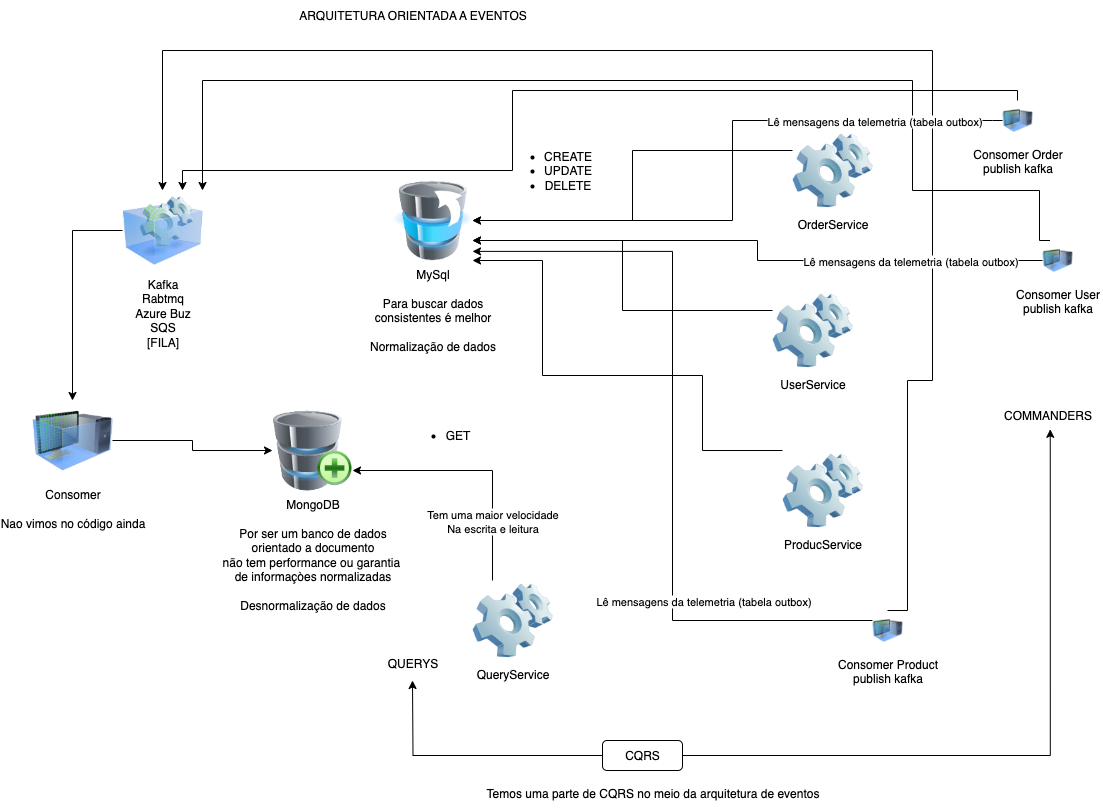

The diagram above was exported from draw.io. Its source (the exported page's mxGraphModel, read from the mxfile embedded in the PNG):
<mxGraphModel dx="2320" dy="1568" grid="1" gridSize="10" guides="1" tooltips="1" connect="1" arrows="1" fold="1" page="1" pageScale="1" pageWidth="1169" pageHeight="827" math="0" shadow="0">
  <root>
    <mxCell id="0" />
    <mxCell id="1" parent="0" />
    <mxCell id="N6no5obqSvC48Weo5BZf-12" style="edgeStyle=orthogonalEdgeStyle;rounded=0;orthogonalLoop=1;jettySize=auto;html=1;exitX=0;exitY=0.25;exitDx=0;exitDy=0;entryX=1;entryY=0.75;entryDx=0;entryDy=0;" edge="1" parent="1" source="N6no5obqSvC48Weo5BZf-1" target="N6no5obqSvC48Weo5BZf-7">
      <mxGeometry relative="1" as="geometry" />
    </mxCell>
    <mxCell id="N6no5obqSvC48Weo5BZf-1" value="UserService" style="image;html=1;image=img/lib/clip_art/computers/Software_128x128.png" vertex="1" parent="1">
      <mxGeometry x="600" y="160" width="80" height="80" as="geometry" />
    </mxCell>
    <mxCell id="N6no5obqSvC48Weo5BZf-13" style="edgeStyle=orthogonalEdgeStyle;rounded=0;orthogonalLoop=1;jettySize=auto;html=1;exitX=0;exitY=0;exitDx=0;exitDy=0;entryX=1;entryY=1;entryDx=0;entryDy=0;" edge="1" parent="1" source="N6no5obqSvC48Weo5BZf-4" target="N6no5obqSvC48Weo5BZf-7">
      <mxGeometry relative="1" as="geometry">
        <Array as="points">
          <mxPoint x="530" y="320" />
          <mxPoint x="530" y="245" />
          <mxPoint x="370" y="245" />
          <mxPoint x="370" y="130" />
        </Array>
      </mxGeometry>
    </mxCell>
    <mxCell id="N6no5obqSvC48Weo5BZf-4" value="ProducService" style="image;html=1;image=img/lib/clip_art/computers/Software_128x128.png" vertex="1" parent="1">
      <mxGeometry x="610" y="320" width="80" height="80" as="geometry" />
    </mxCell>
    <mxCell id="N6no5obqSvC48Weo5BZf-11" style="edgeStyle=orthogonalEdgeStyle;rounded=0;orthogonalLoop=1;jettySize=auto;html=1;exitX=0;exitY=0.25;exitDx=0;exitDy=0;" edge="1" parent="1" source="N6no5obqSvC48Weo5BZf-5" target="N6no5obqSvC48Weo5BZf-7">
      <mxGeometry relative="1" as="geometry" />
    </mxCell>
    <mxCell id="N6no5obqSvC48Weo5BZf-5" value="OrderService" style="image;html=1;image=img/lib/clip_art/computers/Software_128x128.png" vertex="1" parent="1">
      <mxGeometry x="620" width="80" height="80" as="geometry" />
    </mxCell>
    <mxCell id="N6no5obqSvC48Weo5BZf-9" style="edgeStyle=orthogonalEdgeStyle;rounded=0;orthogonalLoop=1;jettySize=auto;html=1;exitX=0.25;exitY=0;exitDx=0;exitDy=0;entryX=1;entryY=0.75;entryDx=0;entryDy=0;" edge="1" parent="1" source="N6no5obqSvC48Weo5BZf-6" target="N6no5obqSvC48Weo5BZf-8">
      <mxGeometry relative="1" as="geometry" />
    </mxCell>
    <mxCell id="N6no5obqSvC48Weo5BZf-10" value="Tem uma maior velocidade&lt;div&gt;Na escrita e leitura&lt;/div&gt;" style="edgeLabel;html=1;align=center;verticalAlign=middle;resizable=0;points=[];" vertex="1" connectable="0" parent="N6no5obqSvC48Weo5BZf-9">
      <mxGeometry x="-0.192" y="1" relative="1" as="geometry">
        <mxPoint y="41" as="offset" />
      </mxGeometry>
    </mxCell>
    <mxCell id="N6no5obqSvC48Weo5BZf-6" value="QueryService" style="image;html=1;image=img/lib/clip_art/computers/Software_128x128.png" vertex="1" parent="1">
      <mxGeometry x="300" y="450" width="80" height="80" as="geometry" />
    </mxCell>
    <mxCell id="N6no5obqSvC48Weo5BZf-7" value="MySql&lt;div&gt;&lt;br&gt;&lt;/div&gt;&lt;div&gt;Para buscar dados&lt;/div&gt;&lt;div&gt;consistentes é melhor&lt;br&gt;&lt;br&gt;Normalização de dados&lt;/div&gt;" style="image;html=1;image=img/lib/clip_art/computers/Database_Move_Stack_128x128.png" vertex="1" parent="1">
      <mxGeometry x="220" y="50" width="80" height="80" as="geometry" />
    </mxCell>
    <mxCell id="N6no5obqSvC48Weo5BZf-8" value="MongoDB&lt;div&gt;&lt;br&gt;&lt;/div&gt;&lt;div&gt;Por ser um banco de dados&lt;/div&gt;&lt;div&gt;orientado a documento&lt;/div&gt;&lt;div&gt;não tem performance ou garantia&amp;nbsp;&lt;/div&gt;&lt;div&gt;de informaçòes normalizadas&lt;br&gt;&lt;br&gt;Desnormalização de dados&lt;/div&gt;" style="image;html=1;image=img/lib/clip_art/computers/Database_Add_128x128.png" vertex="1" parent="1">
      <mxGeometry x="100" y="280" width="80" height="80" as="geometry" />
    </mxCell>
    <mxCell id="N6no5obqSvC48Weo5BZf-32" style="edgeStyle=orthogonalEdgeStyle;rounded=0;orthogonalLoop=1;jettySize=auto;html=1;exitX=0;exitY=0.5;exitDx=0;exitDy=0;" edge="1" parent="1" source="N6no5obqSvC48Weo5BZf-14" target="N6no5obqSvC48Weo5BZf-31">
      <mxGeometry relative="1" as="geometry" />
    </mxCell>
    <mxCell id="N6no5obqSvC48Weo5BZf-14" value="Kafka&lt;div&gt;Rabtmq&lt;br&gt;Azure Buz&lt;br&gt;SQS&lt;/div&gt;&lt;div&gt;[FILA]&lt;/div&gt;&lt;div&gt;&lt;br&gt;&lt;/div&gt;" style="image;html=1;image=img/lib/clip_art/computers/Virtual_Application_128x128.png" vertex="1" parent="1">
      <mxGeometry x="-50" y="60" width="80" height="80" as="geometry" />
    </mxCell>
    <mxCell id="N6no5obqSvC48Weo5BZf-15" value="&lt;ul&gt;&lt;li&gt;CREATE&lt;/li&gt;&lt;li&gt;UPDATE&lt;/li&gt;&lt;li&gt;DELETE&lt;/li&gt;&lt;/ul&gt;" style="text;html=1;align=center;verticalAlign=middle;resizable=0;points=[];autosize=1;strokeColor=none;fillColor=none;" vertex="1" parent="1">
      <mxGeometry x="320" width="110" height="80" as="geometry" />
    </mxCell>
    <mxCell id="N6no5obqSvC48Weo5BZf-16" value="&lt;ul&gt;&lt;li&gt;GET&lt;/li&gt;&lt;/ul&gt;" style="text;html=1;align=center;verticalAlign=middle;resizable=0;points=[];autosize=1;strokeColor=none;fillColor=none;" vertex="1" parent="1">
      <mxGeometry x="220" y="280" width="90" height="50" as="geometry" />
    </mxCell>
    <mxCell id="N6no5obqSvC48Weo5BZf-18" style="edgeStyle=orthogonalEdgeStyle;rounded=0;orthogonalLoop=1;jettySize=auto;html=1;exitX=0;exitY=0.5;exitDx=0;exitDy=0;" edge="1" parent="1" source="N6no5obqSvC48Weo5BZf-17">
      <mxGeometry relative="1" as="geometry">
        <mxPoint x="240" y="550" as="targetPoint" />
      </mxGeometry>
    </mxCell>
    <mxCell id="N6no5obqSvC48Weo5BZf-20" style="edgeStyle=orthogonalEdgeStyle;rounded=0;orthogonalLoop=1;jettySize=auto;html=1;exitX=1;exitY=0.5;exitDx=0;exitDy=0;entryX=0.525;entryY=0.96;entryDx=0;entryDy=0;entryPerimeter=0;" edge="1" parent="1" source="N6no5obqSvC48Weo5BZf-17" target="N6no5obqSvC48Weo5BZf-21">
      <mxGeometry relative="1" as="geometry">
        <mxPoint x="760" y="210" as="targetPoint" />
      </mxGeometry>
    </mxCell>
    <mxCell id="N6no5obqSvC48Weo5BZf-17" value="CQRS" style="rounded=1;whiteSpace=wrap;html=1;" vertex="1" parent="1">
      <mxGeometry x="430" y="610" width="80" height="30" as="geometry" />
    </mxCell>
    <mxCell id="N6no5obqSvC48Weo5BZf-19" value="QUERYS" style="text;html=1;align=center;verticalAlign=middle;resizable=0;points=[];autosize=1;strokeColor=none;fillColor=none;" vertex="1" parent="1">
      <mxGeometry x="205" y="518" width="70" height="30" as="geometry" />
    </mxCell>
    <mxCell id="N6no5obqSvC48Weo5BZf-21" value="COMMANDERS" style="text;html=1;align=center;verticalAlign=middle;resizable=0;points=[];autosize=1;strokeColor=none;fillColor=none;" vertex="1" parent="1">
      <mxGeometry x="820" y="270" width="110" height="30" as="geometry" />
    </mxCell>
    <mxCell id="N6no5obqSvC48Weo5BZf-22" value="ARQUITETURA ORIENTADA A EVENTOS" style="text;html=1;align=center;verticalAlign=middle;resizable=0;points=[];autosize=1;strokeColor=none;fillColor=none;" vertex="1" parent="1">
      <mxGeometry x="115" y="-130" width="250" height="30" as="geometry" />
    </mxCell>
    <mxCell id="N6no5obqSvC48Weo5BZf-23" value="Temos uma parte de CQRS no meio da arquitetura de eventos" style="text;html=1;align=center;verticalAlign=middle;resizable=0;points=[];autosize=1;strokeColor=none;fillColor=none;" vertex="1" parent="1">
      <mxGeometry x="300" y="648" width="360" height="30" as="geometry" />
    </mxCell>
    <mxCell id="N6no5obqSvC48Weo5BZf-28" style="edgeStyle=orthogonalEdgeStyle;rounded=0;orthogonalLoop=1;jettySize=auto;html=1;exitX=0.5;exitY=0;exitDx=0;exitDy=0;entryX=0.75;entryY=0;entryDx=0;entryDy=0;" edge="1" parent="1" source="N6no5obqSvC48Weo5BZf-35" target="N6no5obqSvC48Weo5BZf-14">
      <mxGeometry relative="1" as="geometry">
        <mxPoint x="670" y="92.5" as="sourcePoint" />
        <Array as="points">
          <mxPoint x="845" y="-40" />
          <mxPoint x="340" y="-40" />
          <mxPoint x="340" y="40" />
          <mxPoint x="10" y="40" />
        </Array>
      </mxGeometry>
    </mxCell>
    <mxCell id="N6no5obqSvC48Weo5BZf-29" style="edgeStyle=orthogonalEdgeStyle;rounded=0;orthogonalLoop=1;jettySize=auto;html=1;exitX=0.25;exitY=0;exitDx=0;exitDy=0;entryX=1;entryY=0;entryDx=0;entryDy=0;" edge="1" parent="1" source="N6no5obqSvC48Weo5BZf-36" target="N6no5obqSvC48Weo5BZf-14">
      <mxGeometry relative="1" as="geometry">
        <mxPoint x="650" y="275" as="sourcePoint" />
        <Array as="points">
          <mxPoint x="867" y="60" />
          <mxPoint x="740" y="60" />
          <mxPoint x="740" y="-50" />
          <mxPoint x="30" y="-50" />
        </Array>
      </mxGeometry>
    </mxCell>
    <mxCell id="N6no5obqSvC48Weo5BZf-30" style="edgeStyle=orthogonalEdgeStyle;rounded=0;orthogonalLoop=1;jettySize=auto;html=1;exitX=0.5;exitY=0;exitDx=0;exitDy=0;entryX=0.5;entryY=0;entryDx=0;entryDy=0;" edge="1" parent="1" source="N6no5obqSvC48Weo5BZf-37" target="N6no5obqSvC48Weo5BZf-14">
      <mxGeometry relative="1" as="geometry">
        <mxPoint x="650" y="465" as="sourcePoint" />
        <Array as="points">
          <mxPoint x="735" y="250" />
          <mxPoint x="760" y="250" />
          <mxPoint x="760" y="-80" />
          <mxPoint x="-10" y="-80" />
        </Array>
      </mxGeometry>
    </mxCell>
    <mxCell id="N6no5obqSvC48Weo5BZf-33" style="edgeStyle=orthogonalEdgeStyle;rounded=0;orthogonalLoop=1;jettySize=auto;html=1;exitX=1;exitY=0.5;exitDx=0;exitDy=0;" edge="1" parent="1" source="N6no5obqSvC48Weo5BZf-31" target="N6no5obqSvC48Weo5BZf-8">
      <mxGeometry relative="1" as="geometry" />
    </mxCell>
    <mxCell id="N6no5obqSvC48Weo5BZf-31" value="Consomer&lt;br&gt;&lt;br&gt;Nao vimos no código ainda" style="image;html=1;image=img/lib/clip_art/computers/Virtual_Machine_128x128.png" vertex="1" parent="1">
      <mxGeometry x="-140" y="270" width="80" height="80" as="geometry" />
    </mxCell>
    <mxCell id="N6no5obqSvC48Weo5BZf-39" style="edgeStyle=orthogonalEdgeStyle;rounded=0;orthogonalLoop=1;jettySize=auto;html=1;exitX=0;exitY=0.5;exitDx=0;exitDy=0;entryX=1;entryY=0.5;entryDx=0;entryDy=0;" edge="1" parent="1" source="N6no5obqSvC48Weo5BZf-35" target="N6no5obqSvC48Weo5BZf-7">
      <mxGeometry relative="1" as="geometry">
        <Array as="points">
          <mxPoint x="820" y="-10" />
          <mxPoint x="560" y="-10" />
          <mxPoint x="560" y="90" />
        </Array>
      </mxGeometry>
    </mxCell>
    <mxCell id="N6no5obqSvC48Weo5BZf-40" value="Lê mensagens da telemetria&amp;nbsp;(tabela outbox)" style="edgeLabel;html=1;align=center;verticalAlign=middle;resizable=0;points=[];" vertex="1" connectable="0" parent="N6no5obqSvC48Weo5BZf-39">
      <mxGeometry x="-0.6249" y="2" relative="1" as="geometry">
        <mxPoint x="-11" y="-2" as="offset" />
      </mxGeometry>
    </mxCell>
    <mxCell id="N6no5obqSvC48Weo5BZf-35" value="Consomer Order&lt;div&gt;publish kafka&lt;/div&gt;" style="image;html=1;image=img/lib/clip_art/computers/Virtual_Machine_128x128.png" vertex="1" parent="1">
      <mxGeometry x="830" y="-30" width="30" height="40" as="geometry" />
    </mxCell>
    <mxCell id="N6no5obqSvC48Weo5BZf-41" style="edgeStyle=orthogonalEdgeStyle;rounded=0;orthogonalLoop=1;jettySize=auto;html=1;exitX=0;exitY=0.5;exitDx=0;exitDy=0;entryX=1;entryY=0.75;entryDx=0;entryDy=0;" edge="1" parent="1" source="N6no5obqSvC48Weo5BZf-36" target="N6no5obqSvC48Weo5BZf-7">
      <mxGeometry relative="1" as="geometry" />
    </mxCell>
    <mxCell id="N6no5obqSvC48Weo5BZf-42" value="Lê mensagens da telemetria&amp;nbsp;(tabela outbox)" style="edgeLabel;html=1;align=center;verticalAlign=middle;resizable=0;points=[];" vertex="1" connectable="0" parent="N6no5obqSvC48Weo5BZf-41">
      <mxGeometry x="-0.5504" relative="1" as="geometry">
        <mxPoint as="offset" />
      </mxGeometry>
    </mxCell>
    <mxCell id="N6no5obqSvC48Weo5BZf-36" value="Consomer User&lt;div&gt;publish kafka&lt;/div&gt;" style="image;html=1;image=img/lib/clip_art/computers/Virtual_Machine_128x128.png" vertex="1" parent="1">
      <mxGeometry x="870" y="110" width="30" height="40" as="geometry" />
    </mxCell>
    <mxCell id="N6no5obqSvC48Weo5BZf-44" style="edgeStyle=orthogonalEdgeStyle;rounded=0;orthogonalLoop=1;jettySize=auto;html=1;exitX=0;exitY=0.25;exitDx=0;exitDy=0;entryX=1;entryY=0.886;entryDx=0;entryDy=0;entryPerimeter=0;" edge="1" parent="1" source="N6no5obqSvC48Weo5BZf-37" target="N6no5obqSvC48Weo5BZf-7">
      <mxGeometry relative="1" as="geometry">
        <mxPoint x="310" y="130" as="targetPoint" />
      </mxGeometry>
    </mxCell>
    <mxCell id="N6no5obqSvC48Weo5BZf-45" value="Lê mensagens da telemetria (tabela outbox)" style="edgeLabel;html=1;align=center;verticalAlign=middle;resizable=0;points=[];" vertex="1" connectable="0" parent="N6no5obqSvC48Weo5BZf-44">
      <mxGeometry x="-0.6093" relative="1" as="geometry">
        <mxPoint x="-20" y="-20" as="offset" />
      </mxGeometry>
    </mxCell>
    <mxCell id="N6no5obqSvC48Weo5BZf-37" value="Consomer Product&lt;div&gt;publish kafka&lt;/div&gt;" style="image;html=1;image=img/lib/clip_art/computers/Virtual_Machine_128x128.png" vertex="1" parent="1">
      <mxGeometry x="700" y="480" width="30" height="40" as="geometry" />
    </mxCell>
  </root>
</mxGraphModel>